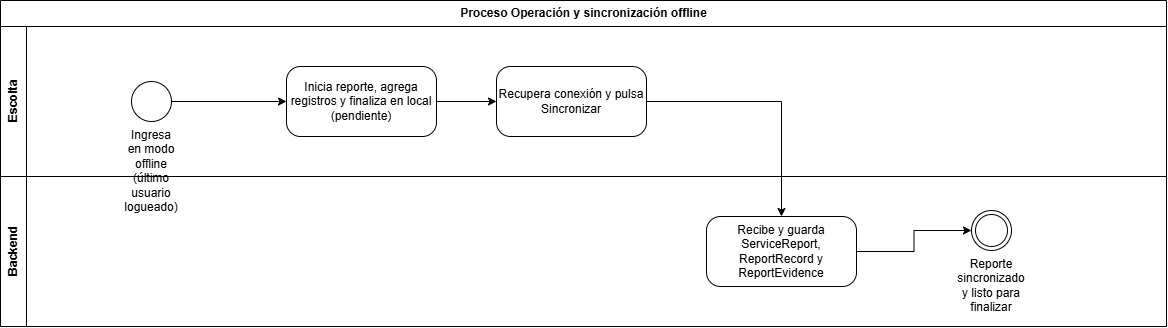

The diagram above was exported from draw.io. Its source (the exported page's mxGraphModel, read from the mxfile embedded in the PNG):
<mxGraphModel dx="1653" dy="749" grid="1" gridSize="10" guides="1" tooltips="1" connect="1" arrows="1" fold="1" page="1" pageScale="1" pageWidth="1920" pageHeight="700" math="0" shadow="0">
  <root>
    <mxCell id="0" />
    <mxCell id="1" parent="0" />
    <mxCell id="pool" parent="1" style="swimlane;html=1;horizontal=1;startSize=26;childLayout=stackLayout;horizontalStack=0;resizeParent=1;collapsible=0;" value="Proceso Operación y sincronización offline" vertex="1">
      <mxGeometry height="326" width="1166" x="40" y="40" as="geometry" />
    </mxCell>
    <mxCell id="lane0" parent="pool" style="swimlane;html=1;horizontal=0;startSize=26;collapsible=0;" value="Escolta" vertex="1">
      <mxGeometry height="150" width="1166" y="26" as="geometry" />
    </mxCell>
    <mxCell id="n0" parent="lane0" style="ellipse;html=1;whiteSpace=wrap;verticalLabelPosition=bottom;verticalAlign=top;" value="Ingresa en modo offline (último usuario logueado)" vertex="1">
      <mxGeometry height="40" width="40" x="131" y="55" as="geometry" />
    </mxCell>
    <mxCell id="n1" parent="lane0" style="rounded=1;whiteSpace=wrap;html=1;arcSize=20;" value="Inicia reporte, agrega registros y finaliza en local (pendiente)" vertex="1">
      <mxGeometry height="70" width="150" x="286" y="40" as="geometry" />
    </mxCell>
    <mxCell id="n2" parent="lane0" style="rounded=1;whiteSpace=wrap;html=1;arcSize=20;" value="Recupera conexión y pulsa Sincronizar" vertex="1">
      <mxGeometry height="70" width="150" x="496" y="40" as="geometry" />
    </mxCell>
    <mxCell id="lane1" parent="pool" style="swimlane;html=1;horizontal=0;startSize=26;collapsible=0;" value="Backend" vertex="1">
      <mxGeometry height="150" width="1166" y="176" as="geometry" />
    </mxCell>
    <mxCell id="n3" parent="lane1" style="rounded=1;whiteSpace=wrap;html=1;arcSize=20;" value="Recibe y guarda ServiceReport, ReportRecord y ReportEvidence" vertex="1">
      <mxGeometry height="70" width="150" x="706" y="40" as="geometry" />
    </mxCell>
    <mxCell id="n4" parent="lane1" style="ellipse;shape=doubleEllipse;html=1;whiteSpace=wrap;verticalLabelPosition=bottom;verticalAlign=top;" value="Reporte sincronizado y listo para finalizar" vertex="1">
      <mxGeometry height="40" width="40" x="971" y="34" as="geometry" />
    </mxCell>
    <mxCell id="e0" edge="1" parent="1" source="n0" style="edgeStyle=orthogonalEdgeStyle;rounded=0;html=1;" target="n1">
      <mxGeometry relative="1" as="geometry" />
    </mxCell>
    <mxCell id="e1" edge="1" parent="1" source="n1" style="edgeStyle=orthogonalEdgeStyle;rounded=0;html=1;" target="n2">
      <mxGeometry relative="1" as="geometry" />
    </mxCell>
    <mxCell id="e2" edge="1" parent="1" source="n2" style="edgeStyle=orthogonalEdgeStyle;rounded=0;html=1;" target="n3">
      <mxGeometry relative="1" as="geometry" />
    </mxCell>
    <mxCell id="e3" edge="1" parent="1" source="n3" style="edgeStyle=orthogonalEdgeStyle;rounded=0;html=1;" target="n4">
      <mxGeometry relative="1" as="geometry" />
    </mxCell>
  </root>
</mxGraphModel>